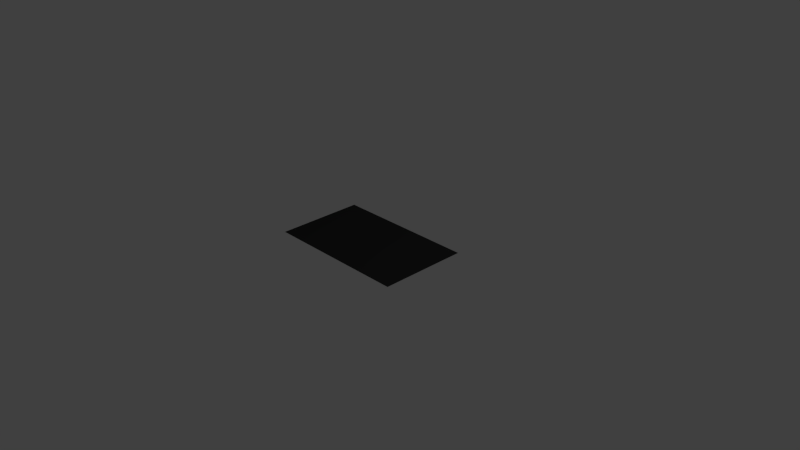 # Source: AntimatterArea.blend  (saved by Blender 2.70.0; exported with 4.5.12 LTS)
import bpy
from mathutils import Matrix  # noqa: F401  (used for matrix-valued properties, if any)

bpy.ops.wm.read_factory_settings(use_empty=True)
scene = bpy.context.scene
scene.name = 'Scene'

# ---- collections
col_collection_1 = bpy.data.collections.new('Collection 1'); scene.collection.children.link(col_collection_1)

# ---- materials (node trees are filled in below, after node groups)
mat_material_005 = bpy.data.materials.new('Material.005')
mat_material_005.alpha_threshold = 0.0
mat_material_005.use_transparent_shadow = False
mat_material_005.diffuse_color = (0.03106, 0.03106, 0.03106, 1.0)
mat_material_005.roughness = 0.5
mat_material_005.line_color = (0.0, 0.0, 0.0, 1.0)

# ---- material node trees

# ---- world
world_world = bpy.data.worlds.new('World'); scene.world = world_world
world_world.color = (0.05088, 0.05088, 0.05088)
world_world.use_sun_shadow = False
world_world.sun_shadow_jitter_overblur = 0.0
world_world.cycles.sampling_method = 'MANUAL'
world_world.cycles.sample_map_resolution = 256

# ---- cameras
cam_camera = bpy.data.cameras.new('Camera')
cam_camera.clip_end = 100.0
cam_camera.lens = 35.0
cam_camera.sensor_width = 32.0
cam_camera.sensor_height = 18.0
cam_camera.ortho_scale = 7.314
cam_camera.dof.focus_distance = 0.0
cam_camera.dof.aperture_fstop = 128.0

# ---- lights
light_lamp = bpy.data.lights.new('Lamp', 'POINT')
light_lamp.transmission_factor = 0.0
light_lamp.cutoff_distance = 30.0
light_lamp.energy = 100.0
light_lamp.shadow_buffer_clip_start = 1.001
light_lamp.shadow_soft_size = 0.1
light_lamp.shadow_maximum_resolution = 0.006
light_lamp.use_absolute_resolution = True
light_lamp.cycles.use_multiple_importance_sampling = False

# ---- meshes
me_plane = bpy.data.meshes.new('Plane')
me_plane.from_pydata([(1.0, -1.0, 0.0), (-1.0, -1.0, 0.0), (1.0, 1.0, 0.0), (-1.0, 1.0, 0.0)], [], [(1, 0, 2, 3)])
_uv = me_plane.uv_layers.new(name='UVMap')
_uv.uv.foreach_set('vector', [0.01456, 0.9854, 0.01456, 0.01456, 0.9854, 0.01456, 0.9854, 0.9854])
me_plane.materials.append(mat_material_005)
me_plane.use_remesh_preserve_volume = False
me_plane.use_remesh_preserve_attributes = False
me_plane.use_mirror_vertex_groups = False
me_plane.update()

# ---- objects
ob_lamp = bpy.data.objects.new('Lamp', light_lamp)
ob_camera = bpy.data.objects.new('Camera', cam_camera)
ob_plane = bpy.data.objects.new('Plane', me_plane)

# ---- transforms, parenting, visibility, modifiers, constraints
ob_lamp.location = (4.076, 1.005, 5.904)
ob_lamp.rotation_euler = (0.6503, 0.05522, 1.866)
ob_lamp.lock_rotations_4d = False
ob_lamp.empty_display_type = 'ARROWS'
ob_lamp.color = (0.0, 0.0, 0.0, 0.0)
ob_lamp.lineart.crease_threshold = 0.0
ob_camera.location = (7.481, -6.508, 5.344)
ob_camera.rotation_euler = (1.109, 0.01082, 0.8149)
ob_camera.lock_rotations_4d = False
ob_camera.empty_display_type = 'ARROWS'
ob_camera.color = (0.0, 0.0, 0.0, 0.0)
ob_camera.display_type = 'WIRE'
ob_camera.lineart.crease_threshold = 0.0
ob_plane.location = (-0.09249, 0.01132, 0.1342)
ob_plane.scale = (1.0, 0.6011, 1.0)
ob_plane.lineart.crease_threshold = 0.0

# ---- collection membership
col_collection_1.objects.link(ob_lamp)
col_collection_1.objects.link(ob_camera)
col_collection_1.objects.link(ob_plane)

# ---- scene / render settings (as saved in the file)
scene.camera = ob_camera
scene.frame_start = 1; scene.frame_end = 250; scene.frame_set(1)
scene.render.engine = 'BLENDER_EEVEE_NEXT'
scene.render.resolution_percentage = 50
scene.render.dither_intensity = 0.0
scene.cycles.use_denoising = False
scene.cycles.samples = 10
scene.cycles.sampling_pattern = 'TABULATED_SOBOL'
scene.cycles.light_sampling_threshold = 0.0
scene.cycles.use_adaptive_sampling = False
scene.cycles.use_light_tree = False
scene.cycles.blur_glossy = 0.0
scene.cycles.volume_bounces = 1
scene.cycles.pixel_filter_type = 'GAUSSIAN'
scene.cycles.sample_clamp_indirect = 0.0
scene.view_settings.view_transform = 'Standard'
bpy.context.view_layer.update()
